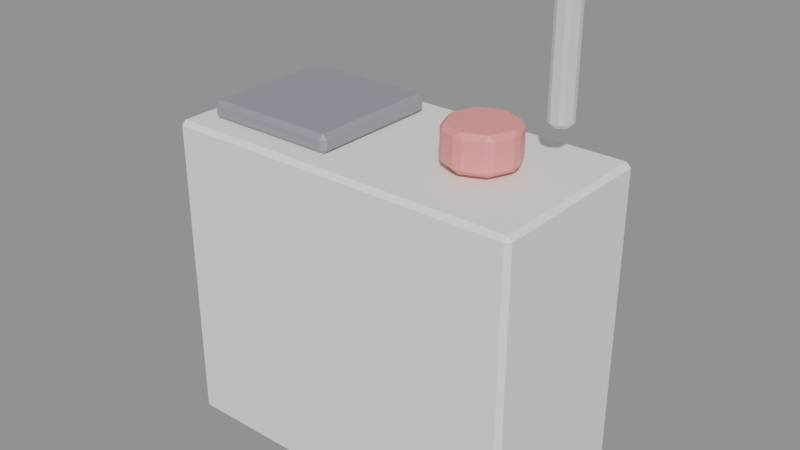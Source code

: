 # Source: KID_COZINHA_TOY_v01.blend  (saved by Blender 4.2.66; exported with 4.5.12 LTS)
import bpy
from mathutils import Matrix  # noqa: F401  (used for matrix-valued properties, if any)

bpy.ops.wm.read_factory_settings(use_empty=True)
scene = bpy.context.scene
scene.name = 'Scene'

# ---- materials (node trees are filled in below, after node groups)
mat_polyroom_pbr = bpy.data.materials.new('Polyroom_PBR')

# ---- material node trees
mat_polyroom_pbr.use_nodes = True; mat_polyroom_pbr.node_tree.nodes.clear()
_N = mat_polyroom_pbr.node_tree.nodes; _L = mat_polyroom_pbr.node_tree.links
n0 = _N.new('ShaderNodeOutputMaterial'); n0.name = 'Material Output'; n0.location = (300, 0)
n1 = _N.new('ShaderNodeBsdfPrincipled'); n1.name = 'Principled BSDF'; n1.location = (0, 0)
n2 = _N.new('ShaderNodeVertexColor'); n2.name = 'Color Attribute'; n2.location = (-300, 0)
n2.layer_name = 'Color'
_L.new(n2.outputs[0], n1.inputs[0])
_L.new(n1.outputs[0], n0.inputs[0])
n0.is_active_output = True

# ---- meshes
me_kid_cozinha_toy_v01 = bpy.data.meshes.new('KID_COZINHA_TOY_v01')
me_kid_cozinha_toy_v01.from_pydata([(-0.39, -0.19, 0.0), (-0.39, -0.2, 0.01), (-0.4, -0.19, 0.01), (-0.39, -0.2, 0.69), (-0.39, -0.19, 0.7), (-0.4, -0.19, 0.69), (-0.39, 0.19, 0.0), (-0.4, 0.19, 0.01), (-0.39, 0.2, 0.01), (-0.39, 0.19, 0.7), (-0.39, 0.2, 0.69), (-0.4, 0.19, 0.69), (0.39, -0.19, 0.0), (0.4, -0.19, 0.01), (0.39, -0.2, 0.01), (0.39, -0.19, 0.7), (0.39, -0.2, 0.69), (0.4, -0.19, 0.69), (0.39, 0.19, 0.0), (0.39, 0.2, 0.01), (0.4, 0.19, 0.01), (0.39, 0.19, 0.7), (0.4, 0.19, 0.69), (0.39, 0.2, 0.69), (-0.34, -0.14, 0.7), (-0.34, -0.15, 0.71), (-0.35, -0.14, 0.71), (-0.34, -0.15, 0.73), (-0.34, -0.14, 0.74), (-0.35, -0.14, 0.73), (-0.34, 0.14, 0.7), (-0.35, 0.14, 0.71), (-0.34, 0.15, 0.71), (-0.34, 0.14, 0.74), (-0.34, 0.15, 0.73), (-0.35, 0.14, 0.73), (-0.06, -0.14, 0.7), (-0.05, -0.14, 0.71), (-0.06, -0.15, 0.71), (-0.06, -0.14, 0.74), (-0.06, -0.15, 0.73), (-0.05, -0.14, 0.73), (-0.06, 0.14, 0.7), (-0.06, 0.15, 0.71), (-0.05, 0.14, 0.71), (-0.06, 0.14, 0.74), (-0.05, 0.14, 0.73), (-0.06, 0.15, 0.73), (0.2, 0.06918, 0.71), (0.1908, 0.07617, 0.72), (0.2092, 0.07617, 0.72), (0.2, 0.06918, 0.79), (0.2092, 0.07617, 0.78), (0.1908, 0.07617, 0.78), (0.2489, 0.04891, 0.71), (0.2473, 0.0604, 0.72), (0.2604, 0.04733, 0.72), (0.2489, 0.04891, 0.79), (0.2604, 0.04733, 0.78), (0.2473, 0.0604, 0.78), (0.2692, -2.328e-10, 0.71), (0.2762, 0.009239, 0.72), (0.2762, -0.009239, 0.72), (0.2692, 2.328e-10, 0.79), (0.2762, -0.009239, 0.78), (0.2762, 0.009239, 0.78), (0.2489, -0.04891, 0.71), (0.2604, -0.04733, 0.72), (0.2473, -0.0604, 0.72), (0.2489, -0.04891, 0.79), (0.2473, -0.0604, 0.78), (0.2604, -0.04733, 0.78), (0.2, -0.06918, 0.71), (0.2092, -0.07617, 0.72), (0.1908, -0.07617, 0.72), (0.2, -0.06918, 0.79), (0.1908, -0.07617, 0.78), (0.2092, -0.07617, 0.78), (0.1511, -0.04891, 0.71), (0.1527, -0.0604, 0.72), (0.1396, -0.04733, 0.72), (0.1511, -0.04891, 0.79), (0.1396, -0.04733, 0.78), (0.1527, -0.0604, 0.78), (0.1308, 2.328e-10, 0.71), (0.1238, -0.009239, 0.72), (0.1238, 0.009239, 0.72), (0.1308, -2.328e-10, 0.79), (0.1238, 0.009239, 0.78), (0.1238, -0.009239, 0.78), (0.1511, 0.04891, 0.71), (0.1396, 0.04733, 0.72), (0.1527, 0.0604, 0.72), (0.1511, 0.04891, 0.79), (0.1527, 0.0604, 0.78), (0.1396, 0.04733, 0.78), (-0.29, 0.21, 0.35), (-0.29, 0.2, 0.36), (-0.3, 0.21, 0.36), (-0.29, 0.2, 0.64), (-0.29, 0.21, 0.65), (-0.3, 0.21, 0.64), (-0.29, 0.21, 0.35), (-0.3, 0.21, 0.36), (-0.29, 0.22, 0.36), (-0.29, 0.21, 0.65), (-0.29, 0.22, 0.64), (-0.3, 0.21, 0.64), (0.29, 0.21, 0.35), (0.3, 0.21, 0.36), (0.29, 0.2, 0.36), (0.29, 0.21, 0.65), (0.29, 0.2, 0.64), (0.3, 0.21, 0.64), (0.29, 0.21, 0.35), (0.29, 0.22, 0.36), (0.3, 0.21, 0.36), (0.29, 0.21, 0.65), (0.3, 0.21, 0.64), (0.29, 0.22, 0.64), (0.3, 0.1185, 0.775), (0.2913, 0.125, 0.785), (0.3087, 0.125, 0.785), (0.3, 0.1185, 1.025), (0.3087, 0.125, 1.015), (0.2913, 0.125, 1.015), (0.316, 0.1092, 0.775), (0.3173, 0.12, 0.785), (0.326, 0.105, 0.785), (0.316, 0.1092, 1.025), (0.326, 0.105, 1.015), (0.3173, 0.12, 1.015), (0.316, 0.09077, 0.775), (0.326, 0.095, 0.785), (0.3173, 0.08, 0.785), (0.316, 0.09077, 1.025), (0.3173, 0.08, 1.015), (0.326, 0.095, 1.015), (0.3, 0.08155, 0.775), (0.3087, 0.075, 0.785), (0.2913, 0.075, 0.785), (0.3, 0.08155, 1.025), (0.2913, 0.075, 1.015), (0.3087, 0.075, 1.015), (0.284, 0.09077, 0.775), (0.2827, 0.08, 0.785), (0.274, 0.095, 0.785), (0.284, 0.09077, 1.025), (0.274, 0.095, 1.015), (0.2827, 0.08, 1.015), (0.284, 0.1092, 0.775), (0.274, 0.105, 0.785), (0.2827, 0.12, 0.785), (0.284, 0.1092, 1.025), (0.2827, 0.12, 1.015), (0.274, 0.105, 1.015)], [], [(14, 16, 3, 1), (20, 22, 17, 13), (30, 42, 36, 24), (21, 9, 4, 15), (2, 5, 11, 7), (8, 10, 23, 19), (38, 40, 27, 25), (44, 46, 41, 37), (48, 54, 60, 66, 72, 78, 84, 90), (45, 33, 28, 39), (26, 29, 35, 31), (32, 34, 47, 43), (92, 94, 53, 49), (62, 64, 71, 67), (68, 70, 77, 73), (74, 76, 83, 79), (80, 82, 89, 85), (86, 88, 95, 91), (56, 58, 65, 61), (102, 114, 108, 96), (57, 51, 93, 87, 81, 75, 69, 63), (50, 52, 59, 55), (110, 112, 99, 97), (116, 118, 113, 109), (120, 126, 132, 138, 144, 150), (117, 105, 100, 111), (98, 101, 107, 103), (104, 106, 119, 115), (152, 154, 125, 121), (134, 136, 143, 139), (140, 142, 149, 145), (146, 148, 155, 151), (128, 130, 137, 133), (129, 123, 153, 147, 141, 135), (122, 124, 131, 127), (0, 1, 2), (3, 4, 5), (6, 7, 8), (9, 10, 11), (12, 13, 14), (15, 16, 17), (18, 19, 20), (21, 22, 23), (24, 25, 26), (27, 28, 29), (30, 31, 32), (33, 34, 35), (36, 37, 38), (39, 40, 41), (42, 43, 44), (45, 46, 47), (48, 49, 50), (51, 52, 53), (54, 55, 56), (57, 58, 59), (60, 61, 62), (63, 64, 65), (66, 67, 68), (69, 70, 71), (72, 73, 74), (75, 76, 77), (78, 79, 80), (81, 82, 83), (84, 85, 86), (87, 88, 89), (90, 91, 92), (93, 94, 95), (96, 97, 98), (99, 100, 101), (102, 103, 104), (105, 106, 107), (108, 109, 110), (111, 112, 113), (114, 115, 116), (117, 118, 119), (120, 121, 122), (123, 124, 125), (126, 127, 128), (129, 130, 131), (132, 133, 134), (135, 136, 137), (138, 139, 140), (141, 142, 143), (144, 145, 146), (147, 148, 149), (150, 151, 152), (153, 154, 155), (6, 0, 2, 7), (1, 3, 5, 2), (4, 9, 11, 5), (10, 8, 7, 11), (18, 6, 8, 19), (9, 21, 23, 10), (22, 20, 19, 23), (12, 18, 20, 13), (21, 15, 17, 22), (16, 14, 13, 17), (0, 12, 14, 1), (15, 4, 3, 16), (30, 24, 26, 31), (25, 27, 29, 26), (28, 33, 35, 29), (34, 32, 31, 35), (42, 30, 32, 43), (33, 45, 47, 34), (46, 44, 43, 47), (36, 42, 44, 37), (45, 39, 41, 46), (40, 38, 37, 41), (24, 36, 38, 25), (39, 28, 27, 40), (50, 55, 54, 48), (59, 52, 51, 57), (49, 53, 52, 50), (58, 56, 55, 59), (56, 61, 60, 54), (65, 58, 57, 63), (64, 62, 61, 65), (62, 67, 66, 60), (71, 64, 63, 69), (70, 68, 67, 71), (68, 73, 72, 66), (77, 70, 69, 75), (76, 74, 73, 77), (74, 79, 78, 72), (83, 76, 75, 81), (82, 80, 79, 83), (80, 85, 84, 78), (89, 82, 81, 87), (88, 86, 85, 89), (86, 91, 90, 84), (95, 88, 87, 93), (94, 92, 91, 95), (92, 49, 48, 90), (53, 94, 93, 51), (102, 96, 98, 103), (97, 99, 101, 98), (100, 105, 107, 101), (106, 104, 103, 107), (114, 102, 104, 115), (105, 117, 119, 106), (118, 116, 115, 119), (108, 114, 116, 109), (117, 111, 113, 118), (112, 110, 109, 113), (96, 108, 110, 97), (111, 100, 99, 112), (122, 127, 126, 120), (131, 124, 123, 129), (121, 125, 124, 122), (130, 128, 127, 131), (128, 133, 132, 126), (137, 130, 129, 135), (136, 134, 133, 137), (134, 139, 138, 132), (143, 136, 135, 141), (142, 140, 139, 143), (140, 145, 144, 138), (149, 142, 141, 147), (148, 146, 145, 149), (146, 151, 150, 144), (155, 148, 147, 153), (154, 152, 151, 155), (152, 121, 120, 150), (125, 154, 153, 123), (6, 18, 12, 0)])
_uv = me_kid_cozinha_toy_v01.uv_layers.new(name='UVMap')
_uv.uv.foreach_set('vector', [0.7014, 0.3937, 0.3685, 0.3937, 0.3685, 0.01188, 0.7014, 0.01188, 0.6413, 0.7504, 0.6413, 0.4175, 0.8273, 0.4175, 0.8273, 0.7504, 0.5685, 0.7741, 0.5685, 0.9112, 0.4315, 0.9112, 0.4315, 0.7741, 0.4077, 0.4175, 0.4077, 0.7993, 0.2217, 0.7993, 0.2217, 0.4175, 0.4315, 0.7504, 0.4315, 0.4175, 0.6175, 0.4175, 0.6175, 0.7504, 0.3448, 0.3937, 0.01188, 0.3937, 0.01188, 0.01188, 0.3448, 0.01188, 0.8608, 0.8623, 0.851, 0.8623, 0.851, 0.7252, 0.8608, 0.7252, 0.9433, 0.149, 0.9336, 0.149, 0.9336, 0.01188, 0.9433, 0.01188, 0.7531, 0.8184, 0.7531, 0.7925, 0.7715, 0.7741, 0.7974, 0.7741, 0.8157, 0.7925, 0.8157, 0.8184, 0.7974, 0.8367, 0.7715, 0.8367, 0.7294, 0.7741, 0.7294, 0.9112, 0.5923, 0.9112, 0.5923, 0.7741, 0.8944, 0.8623, 0.8846, 0.8623, 0.8846, 0.7252, 0.8944, 0.7252, 0.9279, 0.8623, 0.9182, 0.8623, 0.9182, 0.7252, 0.9279, 0.7252, 0.8409, 0.3655, 0.8115, 0.3655, 0.8115, 0.3469, 0.8409, 0.3469, 0.1774, 0.8414, 0.148, 0.8414, 0.148, 0.8227, 0.1774, 0.8227, 0.2305, 0.8691, 0.2012, 0.8691, 0.2012, 0.8504, 0.2305, 0.8504, 0.2305, 0.8414, 0.2012, 0.8414, 0.2012, 0.8227, 0.2305, 0.8227, 0.2837, 0.8691, 0.2543, 0.8691, 0.2543, 0.8504, 0.2837, 0.8504, 0.2837, 0.8414, 0.2543, 0.8414, 0.2543, 0.8227, 0.2837, 0.8227, 0.1774, 0.8691, 0.148, 0.8691, 0.148, 0.8504, 0.1774, 0.8504, 0.886, 0.01188, 0.886, 0.2958, 0.886, 0.2958, 0.886, 0.01188, 0.7435, 0.3822, 0.7252, 0.3638, 0.7252, 0.3379, 0.7435, 0.3196, 0.7694, 0.3196, 0.7878, 0.3379, 0.7878, 0.3638, 0.7694, 0.3822, 0.8409, 0.3379, 0.8115, 0.3379, 0.8115, 0.3192, 0.8409, 0.3192, 0.9881, 0.7014, 0.851, 0.7014, 0.851, 0.4175, 0.9881, 0.4175, 0.9517, 0.8623, 0.9517, 0.7252, 0.9517, 0.7252, 0.9517, 0.8623, 0.3468, 0.8374, 0.3468, 0.8284, 0.3547, 0.8239, 0.3625, 0.8284, 0.3625, 0.8374, 0.3547, 0.8419, 0.9098, 0.01188, 0.9098, 0.2958, 0.9098, 0.2958, 0.9098, 0.01188, 0.9336, 0.3098, 0.9336, 0.1727, 0.9336, 0.1727, 0.9336, 0.3098, 0.8623, 0.2958, 0.7252, 0.2958, 0.7252, 0.01188, 0.8623, 0.01188, 0.01123, 0.9357, 0.01123, 0.8231, 0.01547, 0.8231, 0.01547, 0.9357, 0.05064, 0.9357, 0.05064, 0.8231, 0.05488, 0.8231, 0.05488, 0.9357, 0.06336, 0.9357, 0.06336, 0.8231, 0.0676, 0.8231, 0.0676, 0.9357, 0.1194, 0.9357, 0.1194, 0.8231, 0.1243, 0.8231, 0.1243, 0.9357, 0.0907, 0.9357, 0.0907, 0.8231, 0.0956, 0.8231, 0.0956, 0.9357, 0.3231, 0.8284, 0.3231, 0.8374, 0.3153, 0.8419, 0.3074, 0.8374, 0.3074, 0.8284, 0.3153, 0.8239, 0.02395, 0.9357, 0.02395, 0.8231, 0.02818, 0.8231, 0.02818, 0.9357, 0.01188, 0.4175, 0.006987, 0.4175, 0.01188, 0.4126, 0.3685, 0.01188, 0.3636, 0.01188, 0.3685, 0.006987, 0.1979, 0.4175, 0.1979, 0.4126, 0.2028, 0.4175, 0.006987, 0.3937, 0.01188, 0.3937, 0.01188, 0.3986, 0.01188, 0.7993, 0.01188, 0.8042, 0.006987, 0.7993, 0.3636, 0.3937, 0.3685, 0.3937, 0.3685, 0.3986, 0.1979, 0.7993, 0.2028, 0.7993, 0.1979, 0.8042, 0.6413, 0.4126, 0.6413, 0.4175, 0.6364, 0.4175, 0.8657, 0.7252, 0.8608, 0.7252, 0.8608, 0.7203, 0.851, 0.7252, 0.8462, 0.7252, 0.851, 0.7203, 0.8993, 0.7252, 0.8944, 0.7252, 0.8944, 0.7203, 0.9133, 0.8623, 0.9182, 0.8623, 0.9182, 0.8672, 0.9482, 0.01188, 0.9433, 0.01188, 0.9433, 0.006987, 0.8462, 0.8623, 0.851, 0.8623, 0.851, 0.8672, 0.9328, 0.7252, 0.9279, 0.7252, 0.9279, 0.7203, 0.9287, 0.149, 0.9336, 0.149, 0.9336, 0.1538, 0.8458, 0.3443, 0.8409, 0.3469, 0.8409, 0.3424, 0.8066, 0.3405, 0.8115, 0.3379, 0.8115, 0.3424, 0.8458, 0.3166, 0.8409, 0.3192, 0.8409, 0.3147, 0.1431, 0.8717, 0.148, 0.8691, 0.148, 0.8736, 0.1823, 0.8478, 0.1774, 0.8504, 0.1774, 0.8459, 0.1431, 0.844, 0.148, 0.8414, 0.148, 0.8459, 0.1823, 0.8201, 0.1774, 0.8227, 0.1774, 0.8182, 0.1963, 0.8717, 0.2012, 0.8691, 0.2012, 0.8736, 0.2354, 0.8478, 0.2305, 0.8504, 0.2305, 0.8459, 0.1963, 0.844, 0.2012, 0.8414, 0.2012, 0.8459, 0.2354, 0.8201, 0.2305, 0.8227, 0.2305, 0.8182, 0.2494, 0.8717, 0.2543, 0.8691, 0.2543, 0.8736, 0.2886, 0.8478, 0.2837, 0.8504, 0.2837, 0.8459, 0.2494, 0.844, 0.2543, 0.8414, 0.2543, 0.8459, 0.2886, 0.8201, 0.2837, 0.8227, 0.2837, 0.8182, 0.8066, 0.3682, 0.8115, 0.3655, 0.8115, 0.3701, 0.993, 0.4175, 0.9881, 0.4175, 0.9881, 0.4126, 0.851, 0.4175, 0.8462, 0.4175, 0.851, 0.4126, 0.9336, 0.3147, 0.9336, 0.3098, 0.9385, 0.3098, 0.7203, 0.2958, 0.7252, 0.2958, 0.7252, 0.3007, 0.9517, 0.8672, 0.9517, 0.8623, 0.9566, 0.8623, 0.8462, 0.7014, 0.851, 0.7014, 0.851, 0.7063, 0.8672, 0.01188, 0.8623, 0.01188, 0.8623, 0.006987, 0.9517, 0.7203, 0.9517, 0.7252, 0.9468, 0.7252, 0.01726, 0.9406, 0.01547, 0.9357, 0.01971, 0.9357, 0.3231, 0.8374, 0.328, 0.8353, 0.3237, 0.8427, 0.02998, 0.9406, 0.02818, 0.9357, 0.03242, 0.9357, 0.3231, 0.8284, 0.3237, 0.8231, 0.328, 0.8304, 0.09767, 0.9406, 0.0956, 0.9357, 0.1005, 0.9357, 0.3153, 0.8239, 0.311, 0.8207, 0.3195, 0.8207, 0.05667, 0.9406, 0.05488, 0.9357, 0.05912, 0.9357, 0.3074, 0.8284, 0.3025, 0.8304, 0.3068, 0.8231, 0.06939, 0.9406, 0.0676, 0.9357, 0.07184, 0.9357, 0.3074, 0.8374, 0.3068, 0.8427, 0.3025, 0.8353, 0.1263, 0.9406, 0.1243, 0.9357, 0.1292, 0.9357, 0.3153, 0.8419, 0.3195, 0.8451, 0.311, 0.8451, 0.1979, 0.4175, 0.01188, 0.4175, 0.01188, 0.4126, 0.1979, 0.4126, 0.7014, 0.01188, 0.3685, 0.01188, 0.3685, 0.006987, 0.7014, 0.006987, 0.2217, 0.7993, 0.4077, 0.7993, 0.4077, 0.8042, 0.2217, 0.8042, 0.01188, 0.3937, 0.3448, 0.3937, 0.3448, 0.3986, 0.01188, 0.3986, 0.1979, 0.7993, 0.1979, 0.4175, 0.2028, 0.4175, 0.2028, 0.7993, 0.006987, 0.3937, 0.006987, 0.01188, 0.01188, 0.01188, 0.01188, 0.3937, 0.6413, 0.4175, 0.6413, 0.7504, 0.6364, 0.7504, 0.6364, 0.4175, 0.01188, 0.7993, 0.1979, 0.7993, 0.1979, 0.8042, 0.01188, 0.8042, 0.6413, 0.4126, 0.8273, 0.4126, 0.8273, 0.4175, 0.6413, 0.4175, 0.8322, 0.4175, 0.8322, 0.7504, 0.8273, 0.7504, 0.8273, 0.4175, 0.01188, 0.4175, 0.01188, 0.7993, 0.006987, 0.7993, 0.006987, 0.4175, 0.3636, 0.3937, 0.3636, 0.01188, 0.3685, 0.01188, 0.3685, 0.3937, 0.8993, 0.7252, 0.8993, 0.8623, 0.8944, 0.8623, 0.8944, 0.7252, 0.8944, 0.8672, 0.8846, 0.8672, 0.8846, 0.8623, 0.8944, 0.8623, 0.8797, 0.8623, 0.8797, 0.7252, 0.8846, 0.7252, 0.8846, 0.8623, 0.8846, 0.7203, 0.8944, 0.7203, 0.8944, 0.7252, 0.8846, 0.7252, 0.9328, 0.7252, 0.9328, 0.8623, 0.9279, 0.8623, 0.9279, 0.7252, 0.9133, 0.8623, 0.9133, 0.7252, 0.9182, 0.7252, 0.9182, 0.8623, 0.9182, 0.7203, 0.9279, 0.7203, 0.9279, 0.7252, 0.9182, 0.7252, 0.9482, 0.01188, 0.9482, 0.149, 0.9433, 0.149, 0.9433, 0.01188, 0.9287, 0.149, 0.9287, 0.01188, 0.9336, 0.01188, 0.9336, 0.149, 0.9336, 0.006987, 0.9433, 0.006987, 0.9433, 0.01188, 0.9336, 0.01188, 0.8657, 0.7252, 0.8657, 0.8623, 0.8608, 0.8623, 0.8608, 0.7252, 0.8462, 0.8623, 0.8462, 0.7252, 0.851, 0.7252, 0.851, 0.8623, 0.8409, 0.3379, 0.8409, 0.3192, 0.8458, 0.3166, 0.8458, 0.3405, 0.8115, 0.3192, 0.8115, 0.3379, 0.8066, 0.3405, 0.8066, 0.3166, 0.8409, 0.3469, 0.8115, 0.3469, 0.8115, 0.3379, 0.8409, 0.3379, 0.8115, 0.3147, 0.8409, 0.3147, 0.8409, 0.3192, 0.8115, 0.3192, 0.1774, 0.8691, 0.1774, 0.8504, 0.1823, 0.8478, 0.1823, 0.8717, 0.148, 0.8504, 0.148, 0.8691, 0.1431, 0.8717, 0.1431, 0.8478, 0.148, 0.8414, 0.1774, 0.8414, 0.1774, 0.8504, 0.148, 0.8504, 0.1774, 0.8414, 0.1774, 0.8227, 0.1823, 0.8201, 0.1823, 0.844, 0.148, 0.8227, 0.148, 0.8414, 0.1431, 0.844, 0.1431, 0.8201, 0.148, 0.8182, 0.1774, 0.8182, 0.1774, 0.8227, 0.148, 0.8227, 0.2305, 0.8691, 0.2305, 0.8504, 0.2354, 0.8478, 0.2354, 0.8717, 0.2012, 0.8504, 0.2012, 0.8691, 0.1963, 0.8717, 0.1963, 0.8478, 0.2012, 0.8414, 0.2305, 0.8414, 0.2305, 0.8504, 0.2012, 0.8504, 0.2305, 0.8414, 0.2305, 0.8227, 0.2354, 0.8201, 0.2354, 0.844, 0.2012, 0.8227, 0.2012, 0.8414, 0.1963, 0.844, 0.1963, 0.8201, 0.2012, 0.8182, 0.2305, 0.8182, 0.2305, 0.8227, 0.2012, 0.8227, 0.2837, 0.8691, 0.2837, 0.8504, 0.2886, 0.8478, 0.2886, 0.8717, 0.2543, 0.8504, 0.2543, 0.8691, 0.2494, 0.8717, 0.2494, 0.8478, 0.2543, 0.8414, 0.2837, 0.8414, 0.2837, 0.8504, 0.2543, 0.8504, 0.2837, 0.8414, 0.2837, 0.8227, 0.2886, 0.8201, 0.2886, 0.844, 0.2543, 0.8227, 0.2543, 0.8414, 0.2494, 0.844, 0.2494, 0.8201, 0.8115, 0.3655, 0.8409, 0.3655, 0.8409, 0.3701, 0.8115, 0.3701, 0.8409, 0.3655, 0.8409, 0.3469, 0.8458, 0.3443, 0.8458, 0.3682, 0.8115, 0.3469, 0.8115, 0.3655, 0.8066, 0.3682, 0.8066, 0.3443, 0.9336, 0.3147, 0.9336, 0.3147, 0.9336, 0.3098, 0.9336, 0.3098, 0.9287, 0.3098, 0.9287, 0.1727, 0.9336, 0.1727, 0.9336, 0.3098, 0.9336, 0.1678, 0.9336, 0.1678, 0.9336, 0.1727, 0.9336, 0.1727, 0.9385, 0.1727, 0.9385, 0.3098, 0.9336, 0.3098, 0.9336, 0.1727, 0.8672, 0.01188, 0.8672, 0.2958, 0.8623, 0.2958, 0.8623, 0.01188, 0.7203, 0.2958, 0.7203, 0.01188, 0.7252, 0.01188, 0.7252, 0.2958, 0.7252, 0.006987, 0.8623, 0.006987, 0.8623, 0.01188, 0.7252, 0.01188, 0.9517, 0.8672, 0.9517, 0.8672, 0.9517, 0.8623, 0.9517, 0.8623, 0.9517, 0.7203, 0.9517, 0.7203, 0.9517, 0.7252, 0.9517, 0.7252, 0.9566, 0.7252, 0.9566, 0.8623, 0.9517, 0.8623, 0.9517, 0.7252, 0.993, 0.4175, 0.993, 0.7014, 0.9881, 0.7014, 0.9881, 0.4175, 0.8462, 0.7014, 0.8462, 0.4175, 0.851, 0.4175, 0.851, 0.7014, 0.02395, 0.9357, 0.02818, 0.9357, 0.02998, 0.9406, 0.02215, 0.9406, 0.328, 0.8304, 0.328, 0.8353, 0.3231, 0.8374, 0.3231, 0.8284, 0.01547, 0.9357, 0.01547, 0.8231, 0.02395, 0.8231, 0.02395, 0.9357, 0.03242, 0.8231, 0.03242, 0.9357, 0.02818, 0.9357, 0.02818, 0.8231, 0.0907, 0.9357, 0.0956, 0.9357, 0.09767, 0.9406, 0.08864, 0.9406, 0.3195, 0.8207, 0.3237, 0.8231, 0.3231, 0.8284, 0.3153, 0.8239, 0.1005, 0.8231, 0.1005, 0.9357, 0.0956, 0.9357, 0.0956, 0.8231, 0.05064, 0.9357, 0.05488, 0.9357, 0.05667, 0.9406, 0.04885, 0.9406, 0.3068, 0.8231, 0.311, 0.8207, 0.3153, 0.8239, 0.3074, 0.8284, 0.06336, 0.8231, 0.06336, 0.9357, 0.05488, 0.9357, 0.05488, 0.8231, 0.06336, 0.9357, 0.0676, 0.9357, 0.06939, 0.9406, 0.06156, 0.9406, 0.3025, 0.8353, 0.3025, 0.8304, 0.3074, 0.8284, 0.3074, 0.8374, 0.07184, 0.8231, 0.07184, 0.9357, 0.0676, 0.9357, 0.0676, 0.8231, 0.1194, 0.9357, 0.1243, 0.9357, 0.1263, 0.9406, 0.1173, 0.9406, 0.311, 0.8451, 0.3068, 0.8427, 0.3074, 0.8374, 0.3153, 0.8419, 0.01123, 0.8231, 0.01123, 0.9357, 0.006987, 0.9357, 0.006987, 0.8231, 0.01123, 0.9357, 0.01547, 0.9357, 0.01726, 0.9406, 0.009435, 0.9406, 0.3237, 0.8427, 0.3195, 0.8451, 0.3153, 0.8419, 0.3231, 0.8374, 0.1979, 0.4175, 0.1979, 0.7993, 0.01188, 0.7993, 0.01188, 0.4175])
_ca = me_kid_cozinha_toy_v01.color_attributes.new('Color', 'FLOAT_COLOR', 'POINT')
_ca.data.foreach_set('color', [0.95, 0.94, 0.9, 1.0, 0.95, 0.94, 0.9, 1.0, 0.95, 0.94, 0.9, 1.0, 0.95, 0.94, 0.9, 1.0, 0.95, 0.94, 0.9, 1.0, 0.95, 0.94, 0.9, 1.0, 0.95, 0.94, 0.9, 1.0, 0.95, 0.94, 0.9, 1.0, 0.95, 0.94, 0.9, 1.0, 0.95, 0.94, 0.9, 1.0, 0.95, 0.94, 0.9, 1.0, 0.95, 0.94, 0.9, 1.0, 0.95, 0.94, 0.9, 1.0, 0.95, 0.94, 0.9, 1.0, 0.95, 0.94, 0.9, 1.0, 0.95, 0.94, 0.9, 1.0, 0.95, 0.94, 0.9, 1.0, 0.95, 0.94, 0.9, 1.0, 0.95, 0.94, 0.9, 1.0, 0.95, 0.94, 0.9, 1.0, 0.95, 0.94, 0.9, 1.0, 0.95, 0.94, 0.9, 1.0, 0.95, 0.94, 0.9, 1.0, 0.95, 0.94, 0.9, 1.0, 0.3, 0.3, 0.35, 1.0, 0.3, 0.3, 0.35, 1.0, 0.3, 0.3, 0.35, 1.0, 0.3, 0.3, 0.35, 1.0, 0.3, 0.3, 0.35, 1.0, 0.3, 0.3, 0.35, 1.0, 0.3, 0.3, 0.35, 1.0, 0.3, 0.3, 0.35, 1.0, 0.3, 0.3, 0.35, 1.0, 0.3, 0.3, 0.35, 1.0, 0.3, 0.3, 0.35, 1.0, 0.3, 0.3, 0.35, 1.0, 0.3, 0.3, 0.35, 1.0, 0.3, 0.3, 0.35, 1.0, 0.3, 0.3, 0.35, 1.0, 0.3, 0.3, 0.35, 1.0, 0.3, 0.3, 0.35, 1.0, 0.3, 0.3, 0.35, 1.0, 0.3, 0.3, 0.35, 1.0, 0.3, 0.3, 0.35, 1.0, 0.3, 0.3, 0.35, 1.0, 0.3, 0.3, 0.35, 1.0, 0.3, 0.3, 0.35, 1.0, 0.3, 0.3, 0.35, 1.0, 0.9, 0.3, 0.3, 1.0, 0.9, 0.3, 0.3, 1.0, 0.9, 0.3, 0.3, 1.0, 0.9, 0.3, 0.3, 1.0, 0.9, 0.3, 0.3, 1.0, 0.9, 0.3, 0.3, 1.0, 0.9, 0.3, 0.3, 1.0, 0.9, 0.3, 0.3, 1.0, 0.9, 0.3, 0.3, 1.0, 0.9, 0.3, 0.3, 1.0, 0.9, 0.3, 0.3, 1.0, 0.9, 0.3, 0.3, 1.0, 0.9, 0.3, 0.3, 1.0, 0.9, 0.3, 0.3, 1.0, 0.9, 0.3, 0.3, 1.0, 0.9, 0.3, 0.3, 1.0, 0.9, 0.3, 0.3, 1.0, 0.9, 0.3, 0.3, 1.0, 0.9, 0.3, 0.3, 1.0, 0.9, 0.3, 0.3, 1.0, 0.9, 0.3, 0.3, 1.0, 0.9, 0.3, 0.3, 1.0, 0.9, 0.3, 0.3, 1.0, 0.9, 0.3, 0.3, 1.0, 0.9, 0.3, 0.3, 1.0, 0.9, 0.3, 0.3, 1.0, 0.9, 0.3, 0.3, 1.0, 0.9, 0.3, 0.3, 1.0, 0.9, 0.3, 0.3, 1.0, 0.9, 0.3, 0.3, 1.0, 0.9, 0.3, 0.3, 1.0, 0.9, 0.3, 0.3, 1.0, 0.9, 0.3, 0.3, 1.0, 0.9, 0.3, 0.3, 1.0, 0.9, 0.3, 0.3, 1.0, 0.9, 0.3, 0.3, 1.0, 0.9, 0.3, 0.3, 1.0, 0.9, 0.3, 0.3, 1.0, 0.9, 0.3, 0.3, 1.0, 0.9, 0.3, 0.3, 1.0, 0.9, 0.3, 0.3, 1.0, 0.9, 0.3, 0.3, 1.0, 0.9, 0.3, 0.3, 1.0, 0.9, 0.3, 0.3, 1.0, 0.9, 0.3, 0.3, 1.0, 0.9, 0.3, 0.3, 1.0, 0.9, 0.3, 0.3, 1.0, 0.9, 0.3, 0.3, 1.0, 0.96, 0.55, 0.65, 1.0, 0.96, 0.55, 0.65, 1.0, 0.96, 0.55, 0.65, 1.0, 0.96, 0.55, 0.65, 1.0, 0.96, 0.55, 0.65, 1.0, 0.96, 0.55, 0.65, 1.0, 0.96, 0.55, 0.65, 1.0, 0.96, 0.55, 0.65, 1.0, 0.96, 0.55, 0.65, 1.0, 0.96, 0.55, 0.65, 1.0, 0.96, 0.55, 0.65, 1.0, 0.96, 0.55, 0.65, 1.0, 0.96, 0.55, 0.65, 1.0, 0.96, 0.55, 0.65, 1.0, 0.96, 0.55, 0.65, 1.0, 0.96, 0.55, 0.65, 1.0, 0.96, 0.55, 0.65, 1.0, 0.96, 0.55, 0.65, 1.0, 0.96, 0.55, 0.65, 1.0, 0.96, 0.55, 0.65, 1.0, 0.96, 0.55, 0.65, 1.0, 0.96, 0.55, 0.65, 1.0, 0.96, 0.55, 0.65, 1.0, 0.96, 0.55, 0.65, 1.0, 0.7, 0.7, 0.72, 1.0, 0.7, 0.7, 0.72, 1.0, 0.7, 0.7, 0.72, 1.0, 0.7, 0.7, 0.72, 1.0, 0.7, 0.7, 0.72, 1.0, 0.7, 0.7, 0.72, 1.0, 0.7, 0.7, 0.72, 1.0, 0.7, 0.7, 0.72, 1.0, 0.7, 0.7, 0.72, 1.0, 0.7, 0.7, 0.72, 1.0, 0.7, 0.7, 0.72, 1.0, 0.7, 0.7, 0.72, 1.0, 0.7, 0.7, 0.72, 1.0, 0.7, 0.7, 0.72, 1.0, 0.7, 0.7, 0.72, 1.0, 0.7, 0.7, 0.72, 1.0, 0.7, 0.7, 0.72, 1.0, 0.7, 0.7, 0.72, 1.0, 0.7, 0.7, 0.72, 1.0, 0.7, 0.7, 0.72, 1.0, 0.7, 0.7, 0.72, 1.0, 0.7, 0.7, 0.72, 1.0, 0.7, 0.7, 0.72, 1.0, 0.7, 0.7, 0.72, 1.0, 0.7, 0.7, 0.72, 1.0, 0.7, 0.7, 0.72, 1.0, 0.7, 0.7, 0.72, 1.0, 0.7, 0.7, 0.72, 1.0, 0.7, 0.7, 0.72, 1.0, 0.7, 0.7, 0.72, 1.0, 0.7, 0.7, 0.72, 1.0, 0.7, 0.7, 0.72, 1.0, 0.7, 0.7, 0.72, 1.0, 0.7, 0.7, 0.72, 1.0, 0.7, 0.7, 0.72, 1.0, 0.7, 0.7, 0.72, 1.0])
me_kid_cozinha_toy_v01.materials.append(mat_polyroom_pbr)
me_kid_cozinha_toy_v01.update()

# ---- objects
ob_kid_cozinha_toy_v01 = bpy.data.objects.new('KID_COZINHA_TOY_v01', me_kid_cozinha_toy_v01)

# ---- transforms, parenting, visibility, modifiers, constraints
ob_kid_cozinha_toy_v01.location = (0.0, 0.0, 0.0)

# ---- collection membership
scene.collection.objects.link(ob_kid_cozinha_toy_v01)

# ---- scene / render settings (as saved in the file)
scene.frame_start = 1; scene.frame_end = 250; scene.frame_set(1)
scene.render.engine = 'BLENDER_EEVEE_NEXT'
bpy.context.view_layer.update()

# ---- added for rendering (the .blend has no active camera and no usable light): camera, sun + grey world if the file has none
cam_auto = bpy.data.cameras.new('AutoCamera')
cam_auto.lens = 50.0
cam_auto.sensor_width = 36.0
cam_auto.clip_end = 1000.0
ob_auto_camera = bpy.data.objects.new('AutoCamera', cam_auto)
scene.collection.objects.link(ob_auto_camera)
ob_auto_camera.location = (1.26422, -1.50706, 1.52387)
ob_auto_camera.rotation_euler = (1.09748, -7.21219e-08, 0.694738)
scene.camera = ob_auto_camera
light_auto_sun = bpy.data.lights.new('AutoSun', 'SUN')
light_auto_sun.energy = 3.0
light_auto_sun.angle = 0.0523599
ob_auto_sun = bpy.data.objects.new('AutoSun', light_auto_sun)
scene.collection.objects.link(ob_auto_sun)
ob_auto_sun.rotation_euler = (0.872665, 0.174533, 0.523599)
if scene.world is None:
    world_auto = bpy.data.worlds.new('AutoWorld')
    world_auto.color = (0.3, 0.3, 0.3)
    scene.world = world_auto
bpy.context.view_layer.update()
